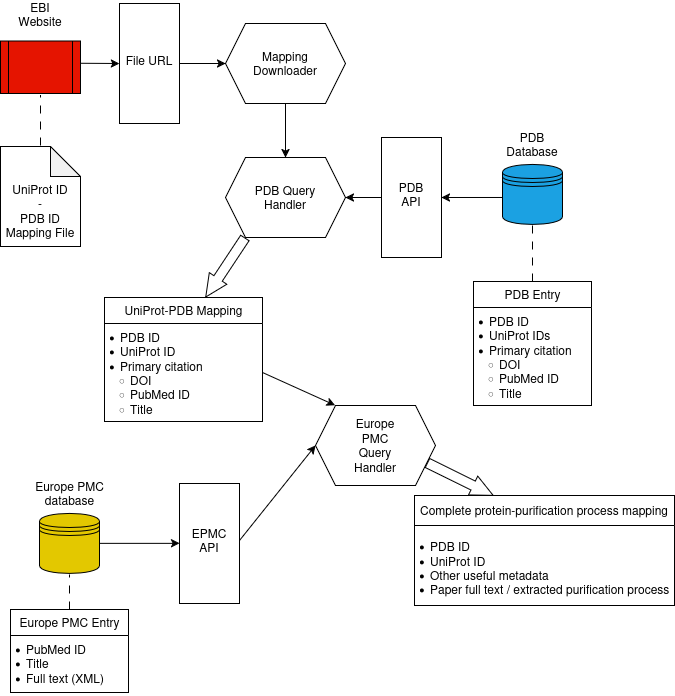

The diagram above was exported from draw.io. Its source (the exported page's mxGraphModel, read from the mxfile embedded in the PNG):
<mxGraphModel dx="1369" dy="842" grid="0" gridSize="10" guides="1" tooltips="1" connect="1" arrows="1" fold="1" page="1" pageScale="1" pageWidth="850" pageHeight="1100" background="light-dark(#FFFFFF,#FFFFFF)" math="0" shadow="0">
  <root>
    <mxCell id="0" />
    <mxCell id="1" parent="0" />
    <mxCell id="FxkEE7L6rPQEPug93wjz-2" parent="1" style="swimlane;fontStyle=0;childLayout=stackLayout;horizontal=1;startSize=26;fillColor=none;horizontalStack=0;resizeParent=1;resizeParentMax=0;resizeLast=0;collapsible=1;marginBottom=0;html=1;fontColor=light-dark(#000000,#000000);labelBorderColor=none;rounded=0;swimlaneLine=1;strokeColor=light-dark(#000000,#000000);" value="PDB Entry" vertex="1">
      <mxGeometry height="124" width="118" x="577" y="338" as="geometry">
        <mxRectangle height="26" width="91" x="30" y="150" as="alternateBounds" />
      </mxGeometry>
    </mxCell>
    <mxCell id="FxkEE7L6rPQEPug93wjz-3" parent="FxkEE7L6rPQEPug93wjz-2" style="text;strokeColor=none;fillColor=none;align=left;verticalAlign=top;spacingLeft=4;spacingRight=4;overflow=hidden;rotatable=0;points=[[0,0.5],[1,0.5]];portConstraint=eastwest;whiteSpace=wrap;html=1;labelBackgroundColor=none;fontColor=light-dark(#000000,#000000);" value="&lt;ul style=&quot;padding-left: 10px; margin-top: 0px; margin-bottom: 12px; padding-bottom: 5px;&quot;&gt;&lt;li&gt;PDB ID&lt;/li&gt;&lt;li&gt;UniProt IDs&lt;/li&gt;&lt;li&gt;Primary citation&lt;/li&gt;&lt;ul style=&quot;padding-left: 10px;&quot;&gt;&lt;li&gt;DOI&lt;/li&gt;&lt;li&gt;PubMed ID&lt;/li&gt;&lt;li&gt;Title&lt;/li&gt;&lt;/ul&gt;&lt;/ul&gt;" vertex="1">
      <mxGeometry height="98" width="118" y="26" as="geometry" />
    </mxCell>
    <mxCell id="FxkEE7L6rPQEPug93wjz-19" parent="1" style="text;html=1;whiteSpace=wrap;strokeColor=none;fillColor=none;align=center;verticalAlign=middle;rounded=0;fontColor=light-dark(#000000,#000000);" value="PDB Database" vertex="1">
      <mxGeometry height="30" width="60" x="606" y="186" as="geometry" />
    </mxCell>
    <mxCell id="FxkEE7L6rPQEPug93wjz-20" parent="1" style="shape=datastore;whiteSpace=wrap;html=1;fillColor=#1ba1e2;fontColor=#ffffff;strokeColor=light-dark(#000000,#000000);perimeterSpacing=1;" value="" vertex="1">
      <mxGeometry height="60" width="60" x="606" y="221" as="geometry" />
    </mxCell>
    <mxCell id="FxkEE7L6rPQEPug93wjz-21" edge="1" parent="1" source="FxkEE7L6rPQEPug93wjz-20" style="endArrow=none;html=1;rounded=0;exitX=0.5;exitY=1;exitDx=0;exitDy=0;entryX=0.5;entryY=0;entryDx=0;entryDy=0;strokeColor=light-dark(#000000,#000000);dashed=1;dashPattern=8 8;endFill=0;" value="">
      <mxGeometry height="50" relative="1" width="50" as="geometry">
        <mxPoint x="562.9960000000001" y="486.634" as="sourcePoint" />
        <mxPoint x="636" y="337.9999999999999" as="targetPoint" />
      </mxGeometry>
    </mxCell>
    <mxCell id="Q880AfToVI4yQdq1AsKw-1" parent="1" style="rounded=0;whiteSpace=wrap;html=1;rotation=90;fillColor=none;strokeColor=light-dark(#000000,#000000);" value="" vertex="1">
      <mxGeometry height="60" width="120" x="455" y="224" as="geometry" />
    </mxCell>
    <mxCell id="Q880AfToVI4yQdq1AsKw-7" parent="1" style="text;html=1;whiteSpace=wrap;strokeColor=none;fillColor=none;align=center;verticalAlign=middle;rounded=0;" value="PDB&lt;div&gt;&lt;span style=&quot;color: light-dark(rgb(0, 0, 0), rgb(0, 0, 0));&quot;&gt;API&lt;/span&gt;&lt;/div&gt;" vertex="1">
      <mxGeometry height="30" width="60" x="485" y="236" as="geometry" />
    </mxCell>
    <mxCell id="Q880AfToVI4yQdq1AsKw-21" parent="1" style="shape=hexagon;perimeter=hexagonPerimeter2;whiteSpace=wrap;html=1;fixedSize=1;" value="" vertex="1">
      <mxGeometry height="80" width="120" x="419" y="462" as="geometry" />
    </mxCell>
    <mxCell id="Q880AfToVI4yQdq1AsKw-22" parent="1" style="text;html=1;whiteSpace=wrap;strokeColor=none;fillColor=none;align=center;verticalAlign=middle;rounded=0;" value="Europe PMC Query Handler" vertex="1">
      <mxGeometry height="30" width="60" x="449" y="487" as="geometry" />
    </mxCell>
    <mxCell id="Q880AfToVI4yQdq1AsKw-27" edge="1" parent="1" source="FxkEE7L6rPQEPug93wjz-20" style="endArrow=classic;html=1;rounded=0;exitX=0.014;exitY=0.548;exitDx=0;exitDy=0;exitPerimeter=0;entryX=0.5;entryY=0;entryDx=0;entryDy=0;" target="Q880AfToVI4yQdq1AsKw-1" value="">
      <mxGeometry height="50" relative="1" width="50" as="geometry">
        <mxPoint x="604" y="251" as="sourcePoint" />
        <mxPoint x="551" y="258" as="targetPoint" />
      </mxGeometry>
    </mxCell>
    <mxCell id="Q880AfToVI4yQdq1AsKw-28" parent="1" style="shape=datastore;whiteSpace=wrap;html=1;fillColor=#e3c800;fontColor=#000000;strokeColor=#000000;perimeterSpacing=1;" value="" vertex="1">
      <mxGeometry height="60" width="60" x="143" y="570" as="geometry" />
    </mxCell>
    <mxCell id="Q880AfToVI4yQdq1AsKw-29" parent="1" style="text;html=1;whiteSpace=wrap;strokeColor=none;fillColor=none;align=center;verticalAlign=middle;rounded=0;fontColor=light-dark(#000000,#000000);" value="Europe PMC database" vertex="1">
      <mxGeometry height="30" width="75" x="135.5" y="535" as="geometry" />
    </mxCell>
    <mxCell id="Q880AfToVI4yQdq1AsKw-30" parent="1" style="swimlane;fontStyle=0;childLayout=stackLayout;horizontal=1;startSize=26;fillColor=none;horizontalStack=0;resizeParent=1;resizeParentMax=0;resizeLast=0;collapsible=1;marginBottom=0;html=1;fontColor=light-dark(#000000,#000000);labelBorderColor=none;rounded=0;swimlaneLine=1;strokeColor=light-dark(#000000,#000000);" value="Europe PMC Entry" vertex="1">
      <mxGeometry height="83" width="118" x="114" y="666" as="geometry">
        <mxRectangle height="26" width="91" x="597" y="223" as="alternateBounds" />
      </mxGeometry>
    </mxCell>
    <mxCell id="Q880AfToVI4yQdq1AsKw-31" parent="Q880AfToVI4yQdq1AsKw-30" style="text;strokeColor=none;fillColor=none;align=left;verticalAlign=top;spacingLeft=4;spacingRight=4;overflow=hidden;rotatable=0;points=[[0,0.5],[1,0.5]];portConstraint=eastwest;whiteSpace=wrap;html=1;labelBackgroundColor=none;fontColor=light-dark(#000000,#000000);" value="&lt;ul style=&quot;padding-left: 10px; margin-top: 0px; margin-bottom: 12px; padding-bottom: 5px;&quot;&gt;&lt;li&gt;PubMed ID&lt;/li&gt;&lt;li&gt;Title&lt;/li&gt;&lt;li&gt;Full text (XML)&lt;/li&gt;&lt;/ul&gt;" vertex="1">
      <mxGeometry height="57" width="118" y="26" as="geometry" />
    </mxCell>
    <mxCell id="Q880AfToVI4yQdq1AsKw-32" parent="1" style="rounded=0;whiteSpace=wrap;html=1;rotation=90;fillColor=none;strokeColor=light-dark(#000000,#000000);" value="" vertex="1">
      <mxGeometry height="60" width="120" x="253" y="570" as="geometry" />
    </mxCell>
    <mxCell id="Q880AfToVI4yQdq1AsKw-33" parent="1" style="text;html=1;whiteSpace=wrap;strokeColor=none;fillColor=none;align=center;verticalAlign=middle;rounded=0;" value="EPMC&lt;div&gt;&lt;span style=&quot;color: light-dark(rgb(0, 0, 0), rgb(0, 0, 0));&quot;&gt;API&lt;/span&gt;&lt;/div&gt;" vertex="1">
      <mxGeometry height="30" width="60" x="283" y="582" as="geometry" />
    </mxCell>
    <mxCell id="Q880AfToVI4yQdq1AsKw-34" edge="1" parent="1" style="endArrow=classic;html=1;rounded=0;strokeColor=light-dark(#000000,#000000);entryX=0;entryY=0.5;entryDx=0;entryDy=0;exitX=1;exitY=0.5;exitDx=0;exitDy=0;" value="">
      <mxGeometry height="50" relative="1" width="50" as="geometry">
        <mxPoint x="203" y="599.8599999999999" as="sourcePoint" />
        <mxPoint x="283" y="599.8599999999999" as="targetPoint" />
      </mxGeometry>
    </mxCell>
    <mxCell id="Q880AfToVI4yQdq1AsKw-35" edge="1" parent="1" source="Q880AfToVI4yQdq1AsKw-30" style="endArrow=none;html=1;rounded=0;dashed=1;dashPattern=8 8;endFill=0;entryX=0.5;entryY=1;entryDx=0;entryDy=0;exitX=0.5;exitY=0;exitDx=0;exitDy=0;" target="Q880AfToVI4yQdq1AsKw-28" value="">
      <mxGeometry height="50" relative="1" width="50" as="geometry">
        <mxPoint x="257" y="696" as="sourcePoint" />
        <mxPoint x="257" y="640" as="targetPoint" />
      </mxGeometry>
    </mxCell>
    <mxCell id="Q880AfToVI4yQdq1AsKw-37" parent="1" style="swimlane;fontStyle=0;childLayout=stackLayout;horizontal=1;startSize=30;horizontalStack=0;resizeParent=1;resizeParentMax=0;resizeLast=0;collapsible=1;marginBottom=0;whiteSpace=wrap;html=1;" value="Complete protein-purification process mapping" vertex="1">
      <mxGeometry height="110" width="260" x="518" y="552" as="geometry" />
    </mxCell>
    <mxCell id="Q880AfToVI4yQdq1AsKw-38" parent="Q880AfToVI4yQdq1AsKw-37" style="text;strokeColor=none;fillColor=none;align=left;verticalAlign=middle;spacingLeft=4;spacingRight=4;overflow=hidden;points=[[0,0.5],[1,0.5]];portConstraint=eastwest;rotatable=0;whiteSpace=wrap;html=1;" value="&lt;ul style=&quot;padding-left: 10px;&quot;&gt;&lt;li&gt;PDB ID&lt;/li&gt;&lt;li&gt;UniProt ID&lt;/li&gt;&lt;li&gt;Other useful metadata&lt;/li&gt;&lt;li&gt;Paper full text / extracted purification process&lt;/li&gt;&lt;/ul&gt;" vertex="1">
      <mxGeometry height="80" width="260" y="30" as="geometry" />
    </mxCell>
    <mxCell id="Q880AfToVI4yQdq1AsKw-41" edge="1" parent="1" source="Q880AfToVI4yQdq1AsKw-33" style="endArrow=classic;html=1;rounded=0;entryX=0;entryY=0.5;entryDx=0;entryDy=0;exitX=1;exitY=0.5;exitDx=0;exitDy=0;" target="Q880AfToVI4yQdq1AsKw-21" value="">
      <mxGeometry height="50" relative="1" width="50" as="geometry">
        <mxPoint x="378" y="601" as="sourcePoint" />
        <mxPoint x="398" y="538" as="targetPoint" />
      </mxGeometry>
    </mxCell>
    <mxCell id="FiKe6hjlIavnQtiRPErV-5" parent="1" style="shape=hexagon;perimeter=hexagonPerimeter2;whiteSpace=wrap;html=1;fixedSize=1;" value="&lt;div&gt;PDB Query&lt;/div&gt;&lt;div&gt;Handler&lt;/div&gt;" vertex="1">
      <mxGeometry height="80" width="120" x="329" y="214" as="geometry" />
    </mxCell>
    <mxCell id="FiKe6hjlIavnQtiRPErV-12" parent="1" style="shape=hexagon;perimeter=hexagonPerimeter2;whiteSpace=wrap;html=1;fixedSize=1;" value="&lt;div&gt;Mapping&lt;/div&gt;&lt;div&gt;Downloader&lt;/div&gt;" vertex="1">
      <mxGeometry height="80" width="120" x="329" y="80" as="geometry" />
    </mxCell>
    <mxCell id="FiKe6hjlIavnQtiRPErV-16" edge="1" parent="1" style="shape=flexArrow;endArrow=classic;html=1;rounded=0;width=10;endSize=7.107692307692307;exitX=0.164;exitY=1.002;exitDx=0;exitDy=0;exitPerimeter=0;endWidth=10;" value="">
      <mxGeometry height="50" relative="1" width="50" as="geometry">
        <mxPoint x="348.67999999999995" y="293.99999999999994" as="sourcePoint" />
        <mxPoint x="309" y="353.84" as="targetPoint" />
      </mxGeometry>
    </mxCell>
    <mxCell id="FiKe6hjlIavnQtiRPErV-17" parent="1" style="swimlane;fontStyle=0;childLayout=stackLayout;horizontal=1;startSize=26;fillColor=none;horizontalStack=0;resizeParent=1;resizeParentMax=0;resizeLast=0;collapsible=1;marginBottom=0;html=1;fontColor=light-dark(#000000,#000000);labelBorderColor=none;rounded=0;swimlaneLine=1;strokeColor=light-dark(#000000,#000000);" value="UniProt-PDB Mapping" vertex="1">
      <mxGeometry height="124" width="158" x="208" y="354" as="geometry">
        <mxRectangle height="26" width="91" x="30" y="150" as="alternateBounds" />
      </mxGeometry>
    </mxCell>
    <mxCell id="FiKe6hjlIavnQtiRPErV-18" parent="FiKe6hjlIavnQtiRPErV-17" style="text;strokeColor=none;fillColor=none;align=left;verticalAlign=top;spacingLeft=4;spacingRight=4;overflow=hidden;rotatable=0;points=[[0,0.5],[1,0.5]];portConstraint=eastwest;whiteSpace=wrap;html=1;labelBackgroundColor=none;fontColor=light-dark(#000000,#000000);" value="&lt;ul style=&quot;padding-left: 10px; margin-top: 0px; margin-bottom: 12px; padding-bottom: 5px;&quot;&gt;&lt;li&gt;PDB ID&lt;/li&gt;&lt;li&gt;UniProt ID&lt;/li&gt;&lt;li&gt;Primary citation&lt;/li&gt;&lt;ul style=&quot;padding-left: 10px;&quot;&gt;&lt;li&gt;DOI&lt;/li&gt;&lt;li&gt;PubMed ID&lt;/li&gt;&lt;li&gt;Title&lt;/li&gt;&lt;/ul&gt;&lt;/ul&gt;" vertex="1">
      <mxGeometry height="98" width="158" y="26" as="geometry" />
    </mxCell>
    <mxCell id="FiKe6hjlIavnQtiRPErV-21" edge="1" parent="1" source="Q880AfToVI4yQdq1AsKw-21" style="shape=flexArrow;endArrow=classic;html=1;rounded=0;width=10;endSize=7.107692307692307;endWidth=10;exitX=1;exitY=0.75;exitDx=0;exitDy=0;" value="">
      <mxGeometry height="50" relative="1" width="50" as="geometry">
        <mxPoint x="547" y="521" as="sourcePoint" />
        <mxPoint x="597" y="552" as="targetPoint" />
      </mxGeometry>
    </mxCell>
    <mxCell id="FiKe6hjlIavnQtiRPErV-22" edge="1" parent="1" source="FiKe6hjlIavnQtiRPErV-18" style="endArrow=classic;html=1;rounded=0;exitX=1;exitY=0.5;exitDx=0;exitDy=0;entryX=0.163;entryY=-0.003;entryDx=0;entryDy=0;entryPerimeter=0;" target="Q880AfToVI4yQdq1AsKw-21" value="">
      <mxGeometry height="50" relative="1" width="50" as="geometry">
        <mxPoint x="414" y="725" as="sourcePoint" />
        <mxPoint x="428" y="458" as="targetPoint" />
      </mxGeometry>
    </mxCell>
    <mxCell id="FiKe6hjlIavnQtiRPErV-23" edge="1" parent="1" source="Q880AfToVI4yQdq1AsKw-1" style="endArrow=classic;html=1;rounded=0;exitX=0.5;exitY=1;exitDx=0;exitDy=0;entryX=1;entryY=0.5;entryDx=0;entryDy=0;" target="FiKe6hjlIavnQtiRPErV-5" value="">
      <mxGeometry height="50" relative="1" width="50" as="geometry">
        <mxPoint x="485" y="250.8" as="sourcePoint" />
        <mxPoint x="450" y="252" as="targetPoint" />
      </mxGeometry>
    </mxCell>
    <mxCell id="FiKe6hjlIavnQtiRPErV-24" parent="1" style="text;html=1;whiteSpace=wrap;strokeColor=none;fillColor=none;align=center;verticalAlign=middle;rounded=0;fontColor=light-dark(#000000,#000000);" value="EBI Website" vertex="1">
      <mxGeometry height="28.5" width="60" x="114" y="57" as="geometry" />
    </mxCell>
    <mxCell id="FiKe6hjlIavnQtiRPErV-26" parent="1" style="rounded=0;whiteSpace=wrap;html=1;rotation=90;fillColor=none;strokeColor=light-dark(#000000,#000000);" value="" vertex="1">
      <mxGeometry height="60" width="120" x="193" y="90" as="geometry" />
    </mxCell>
    <mxCell id="FiKe6hjlIavnQtiRPErV-27" parent="1" style="text;html=1;whiteSpace=wrap;strokeColor=none;fillColor=none;align=center;verticalAlign=middle;rounded=0;" value="File URL" vertex="1">
      <mxGeometry height="30" width="60" x="223" y="102" as="geometry" />
    </mxCell>
    <mxCell id="FiKe6hjlIavnQtiRPErV-28" edge="1" parent="1" source="FiKe6hjlIavnQtiRPErV-26" style="endArrow=classic;html=1;rounded=0;entryX=0;entryY=0.5;entryDx=0;entryDy=0;exitX=0.5;exitY=0;exitDx=0;exitDy=0;" target="FiKe6hjlIavnQtiRPErV-12" value="">
      <mxGeometry height="50" relative="1" width="50" as="geometry">
        <mxPoint x="292" y="121" as="sourcePoint" />
        <mxPoint x="322" y="189" as="targetPoint" />
      </mxGeometry>
    </mxCell>
    <mxCell id="FiKe6hjlIavnQtiRPErV-29" edge="1" parent="1" style="endArrow=classic;html=1;rounded=0;exitX=0.5;exitY=0;exitDx=0;exitDy=0;entryX=0.5;entryY=1;entryDx=0;entryDy=0;" target="FiKe6hjlIavnQtiRPErV-26" value="">
      <mxGeometry height="50" relative="1" width="50" as="geometry">
        <mxPoint x="174" y="119.71" as="sourcePoint" />
        <mxPoint x="219" y="120" as="targetPoint" />
      </mxGeometry>
    </mxCell>
    <mxCell id="FiKe6hjlIavnQtiRPErV-34" edge="1" parent="1" style="endArrow=none;html=1;rounded=0;dashed=1;dashPattern=8 8;endFill=0;entryX=0.5;entryY=1;entryDx=0;entryDy=0;exitX=0.5;exitY=0;exitDx=0;exitDy=0;" value="">
      <mxGeometry height="50" relative="1" width="50" as="geometry">
        <mxPoint x="144" y="202" as="sourcePoint" />
        <mxPoint x="144" y="151.5" as="targetPoint" />
      </mxGeometry>
    </mxCell>
    <mxCell id="FiKe6hjlIavnQtiRPErV-35" edge="1" parent="1" source="FiKe6hjlIavnQtiRPErV-12" style="endArrow=classic;html=1;rounded=0;exitX=0.5;exitY=1;exitDx=0;exitDy=0;entryX=0.5;entryY=0;entryDx=0;entryDy=0;" target="FiKe6hjlIavnQtiRPErV-5" value="">
      <mxGeometry height="50" relative="1" width="50" as="geometry">
        <mxPoint x="389" y="189" as="sourcePoint" />
        <mxPoint x="359" y="191" as="targetPoint" />
      </mxGeometry>
    </mxCell>
    <mxCell id="cnDJnDrBQSbiTFxbSCXT-1" parent="1" style="shape=process;whiteSpace=wrap;html=1;backgroundOutline=1;fillColor=#e51400;fontColor=#ffffff;strokeColor=#000000;strokeWidth=1;" value="" vertex="1">
      <mxGeometry height="52.5" width="80" x="104" y="97.5" as="geometry" />
    </mxCell>
    <mxCell id="cnDJnDrBQSbiTFxbSCXT-2" parent="1" style="shape=note;whiteSpace=wrap;html=1;backgroundOutline=1;darkOpacity=0.05;" value="&lt;div&gt;&lt;br&gt;&lt;/div&gt;&lt;div&gt;&lt;br&gt;&lt;/div&gt;&lt;div&gt;UniProt ID&lt;/div&gt;&lt;div&gt;&amp;nbsp;-&amp;nbsp;&lt;/div&gt;&lt;div&gt;PDB ID Mapping&amp;nbsp;File&lt;/div&gt;" vertex="1">
      <mxGeometry height="100" width="80" x="104" y="203" as="geometry" />
    </mxCell>
  </root>
</mxGraphModel>